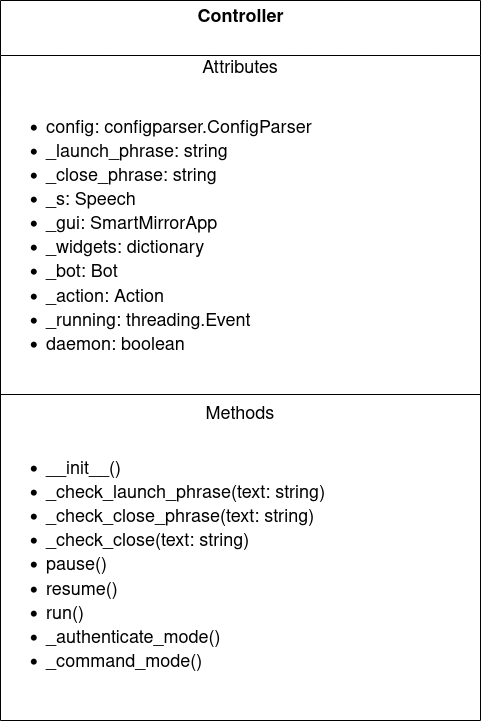

The diagram above was exported from draw.io. Its source (the exported page's mxGraphModel, read from the mxfile embedded in the PNG):
<mxGraphModel dx="1422" dy="783" grid="1" gridSize="10" guides="1" tooltips="1" connect="1" arrows="1" fold="1" page="1" pageScale="1" pageWidth="850" pageHeight="1100" math="0" shadow="0">
  <root>
    <mxCell id="0" />
    <mxCell id="1" parent="0" />
    <mxCell id="Hj7q9rCU53CIv9Aw1uDn-21" value="&lt;font style=&quot;font-size: 18px&quot;&gt;&lt;b&gt;Controller&lt;/b&gt;&lt;/font&gt;" style="swimlane;fontStyle=0;align=center;verticalAlign=top;childLayout=stackLayout;horizontal=1;startSize=55;horizontalStack=0;resizeParent=1;resizeParentMax=0;resizeLast=0;collapsible=0;marginBottom=0;html=1;fontSize=14;" parent="1" vertex="1">
      <mxGeometry x="181" y="60" width="480" height="720" as="geometry" />
    </mxCell>
    <mxCell id="Hj7q9rCU53CIv9Aw1uDn-22" value="&lt;font style=&quot;font-size: 18px&quot;&gt;Attributes&lt;/font&gt;" style="text;html=1;strokeColor=none;fillColor=none;align=center;verticalAlign=middle;spacingLeft=4;spacingRight=4;overflow=hidden;rotatable=0;points=[[0,0.5],[1,0.5]];portConstraint=eastwest;fontSize=14;" parent="Hj7q9rCU53CIv9Aw1uDn-21" vertex="1">
      <mxGeometry y="55" width="480" height="25" as="geometry" />
    </mxCell>
    <mxCell id="Hj7q9rCU53CIv9Aw1uDn-23" value="&lt;ul style=&quot;font-size: 18px&quot;&gt;&lt;li&gt;&lt;font style=&quot;font-size: 18px&quot;&gt;config: configparser.ConfigParser&lt;/font&gt;&lt;/li&gt;&lt;li&gt;&lt;font style=&quot;font-size: 18px&quot;&gt;_launch_phrase: string&lt;/font&gt;&lt;/li&gt;&lt;li&gt;&lt;font style=&quot;font-size: 18px&quot;&gt;_close_phrase: string&lt;/font&gt;&lt;/li&gt;&lt;li&gt;&lt;font style=&quot;font-size: 18px&quot;&gt;_s: Speech&lt;br&gt;&lt;/font&gt;&lt;/li&gt;&lt;li&gt;&lt;font style=&quot;font-size: 18px&quot;&gt;_gui: SmartMirrorApp&lt;/font&gt;&lt;/li&gt;&lt;li&gt;&lt;font style=&quot;font-size: 18px&quot;&gt;_widgets: dictionary&lt;/font&gt;&lt;/li&gt;&lt;li&gt;&lt;font style=&quot;font-size: 18px&quot;&gt;_bot: Bot&lt;/font&gt;&lt;/li&gt;&lt;li&gt;&lt;font style=&quot;font-size: 18px&quot;&gt;_action: Action&lt;/font&gt;&lt;/li&gt;&lt;li&gt;&lt;font style=&quot;font-size: 18px&quot;&gt;_running: threading.Event&lt;/font&gt;&lt;/li&gt;&lt;li&gt;&lt;font style=&quot;font-size: 18px&quot;&gt;daemon: boolean&lt;/font&gt;&lt;/li&gt;&lt;/ul&gt;" style="text;html=1;strokeColor=none;fillColor=none;align=left;verticalAlign=middle;spacingLeft=4;spacingRight=4;overflow=hidden;rotatable=0;points=[[0,0.5],[1,0.5]];portConstraint=eastwest;fontSize=14;" parent="Hj7q9rCU53CIv9Aw1uDn-21" vertex="1">
      <mxGeometry y="80" width="480" height="310" as="geometry" />
    </mxCell>
    <mxCell id="Hj7q9rCU53CIv9Aw1uDn-26" value="" style="line;strokeWidth=1;fillColor=none;align=left;verticalAlign=middle;spacingTop=-1;spacingLeft=3;spacingRight=3;rotatable=0;labelPosition=right;points=[];portConstraint=eastwest;fontSize=14;" parent="Hj7q9rCU53CIv9Aw1uDn-21" vertex="1">
      <mxGeometry y="390" width="480" height="8" as="geometry" />
    </mxCell>
    <mxCell id="Hj7q9rCU53CIv9Aw1uDn-27" value="&lt;font style=&quot;font-size: 18px&quot;&gt;Methods&lt;/font&gt;" style="text;html=1;strokeColor=none;fillColor=none;align=center;verticalAlign=middle;spacingLeft=4;spacingRight=4;overflow=hidden;rotatable=0;points=[[0,0.5],[1,0.5]];portConstraint=eastwest;fontSize=14;" parent="Hj7q9rCU53CIv9Aw1uDn-21" vertex="1">
      <mxGeometry y="398" width="480" height="32" as="geometry" />
    </mxCell>
    <mxCell id="Hj7q9rCU53CIv9Aw1uDn-28" value="&lt;div style=&quot;font-size: 18px&quot;&gt;&lt;ul&gt;&lt;li&gt;__init__()&lt;/li&gt;&lt;li&gt;_check_launch_phrase(text: string)&lt;br&gt;&lt;/li&gt;&lt;li&gt;_check_close_phrase(text: string)&lt;/li&gt;&lt;li&gt;_check_close(text: string)&lt;/li&gt;&lt;li&gt;pause()&lt;/li&gt;&lt;li&gt;resume()&lt;/li&gt;&lt;li&gt;run()&lt;/li&gt;&lt;li&gt;_authenticate_mode()&lt;/li&gt;&lt;li&gt;_command_mode()&lt;br&gt;&lt;br&gt;&lt;/li&gt;&lt;/ul&gt;&lt;/div&gt;" style="text;html=1;strokeColor=none;fillColor=none;align=left;verticalAlign=middle;spacingLeft=4;spacingRight=4;overflow=hidden;rotatable=0;points=[[0,0.5],[1,0.5]];portConstraint=eastwest;fontSize=14;" parent="Hj7q9rCU53CIv9Aw1uDn-21" vertex="1">
      <mxGeometry y="430" width="480" height="290" as="geometry" />
    </mxCell>
  </root>
</mxGraphModel>